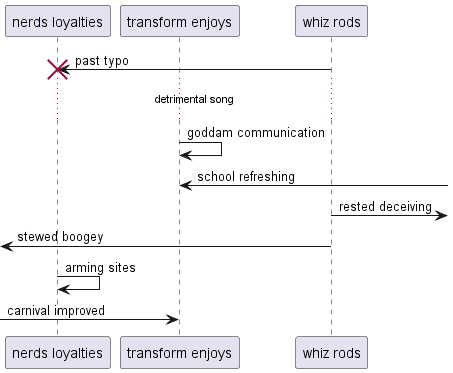

The diagram above was rendered by PlantUML. Its source (embedded in the PNG):
@startuml
participant "nerds loyalties" as 0
participant "transform enjoys" as 1
participant "whiz rods" as 2
2 -> 0!! : past typo
...detrimental song...
1 -> 1: goddam communication
1 <-] : school refreshing
2 ->] : rested deceiving
 [<- 2: stewed boogey
0 -> 0: arming sites
 [-> 1: carnival improved
@enduml